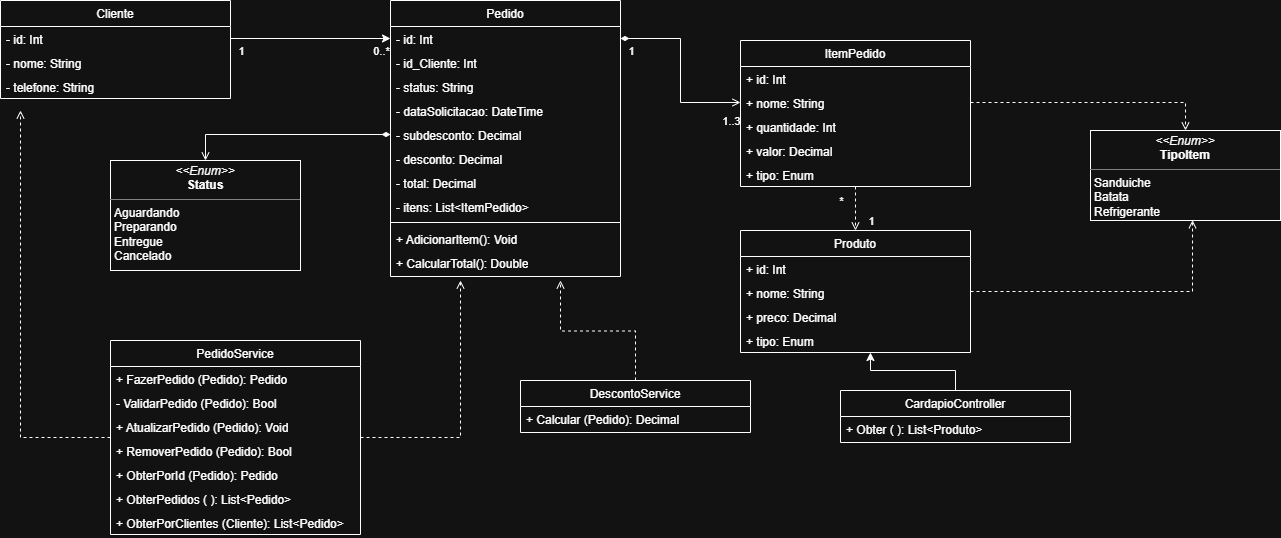

The diagram above was exported from draw.io. Its source (the exported page's mxGraphModel, read from the mxfile embedded in the PNG):
<mxGraphModel dx="1623" dy="1559" grid="1" gridSize="10" guides="1" tooltips="1" connect="1" arrows="1" fold="1" page="1" pageScale="1" pageWidth="1169" pageHeight="827" background="none" math="0" shadow="0">
  <root>
    <mxCell id="0" />
    <mxCell id="1" parent="0" />
    <mxCell id="3wxQ6Al-IgSl4p8W1PC3-9" parent="1" style="swimlane;fontStyle=1;align=center;verticalAlign=top;childLayout=stackLayout;horizontal=1;startSize=26;horizontalStack=0;resizeParent=1;resizeParentMax=0;resizeLast=0;collapsible=1;marginBottom=0;whiteSpace=wrap;html=1;" value="&lt;span style=&quot;font-weight: 400;&quot;&gt;Cliente&lt;/span&gt;" vertex="1">
      <mxGeometry height="98" width="230" x="40" y="-40" as="geometry" />
    </mxCell>
    <mxCell id="3wxQ6Al-IgSl4p8W1PC3-10" parent="3wxQ6Al-IgSl4p8W1PC3-9" style="text;strokeColor=none;fillColor=none;align=left;verticalAlign=top;spacingLeft=4;spacingRight=4;overflow=hidden;rotatable=0;points=[[0,0.5],[1,0.5]];portConstraint=eastwest;whiteSpace=wrap;html=1;" value="- id: Int" vertex="1">
      <mxGeometry height="24" width="230" y="26" as="geometry" />
    </mxCell>
    <mxCell id="3wxQ6Al-IgSl4p8W1PC3-13" parent="3wxQ6Al-IgSl4p8W1PC3-9" style="text;strokeColor=none;fillColor=none;align=left;verticalAlign=top;spacingLeft=4;spacingRight=4;overflow=hidden;rotatable=0;points=[[0,0.5],[1,0.5]];portConstraint=eastwest;whiteSpace=wrap;html=1;" value="- nome: String" vertex="1">
      <mxGeometry height="24" width="230" y="50" as="geometry" />
    </mxCell>
    <mxCell id="3wxQ6Al-IgSl4p8W1PC3-14" parent="3wxQ6Al-IgSl4p8W1PC3-9" style="text;strokeColor=none;fillColor=none;align=left;verticalAlign=top;spacingLeft=4;spacingRight=4;overflow=hidden;rotatable=0;points=[[0,0.5],[1,0.5]];portConstraint=eastwest;whiteSpace=wrap;html=1;" value="- telefone: String" vertex="1">
      <mxGeometry height="24" width="230" y="74" as="geometry" />
    </mxCell>
    <mxCell id="AS2Voy2kHguzfGCYSDJR-19" edge="1" parent="1" source="AS2Voy2kHguzfGCYSDJR-68" style="edgeStyle=orthogonalEdgeStyle;rounded=0;orthogonalLoop=1;jettySize=auto;html=1;entryX=0.5;entryY=0;entryDx=0;entryDy=0;endArrow=open;endFill=0;startArrow=diamondThin;startFill=1;exitX=0;exitY=0.5;exitDx=0;exitDy=0;" target="3wxQ6Al-IgSl4p8W1PC3-33">
      <mxGeometry relative="1" as="geometry">
        <Array as="points">
          <mxPoint x="245" y="94" />
        </Array>
      </mxGeometry>
    </mxCell>
    <mxCell id="3wxQ6Al-IgSl4p8W1PC3-16" parent="1" style="swimlane;fontStyle=1;align=center;verticalAlign=top;childLayout=stackLayout;horizontal=1;startSize=26;horizontalStack=0;resizeParent=1;resizeParentMax=0;resizeLast=0;collapsible=1;marginBottom=0;whiteSpace=wrap;html=1;" value="&lt;span style=&quot;font-weight: 400;&quot;&gt;Pedido&lt;/span&gt;" vertex="1">
      <mxGeometry height="276" width="230" x="430" y="-40" as="geometry" />
    </mxCell>
    <mxCell id="3wxQ6Al-IgSl4p8W1PC3-17" parent="3wxQ6Al-IgSl4p8W1PC3-16" style="text;strokeColor=none;fillColor=none;align=left;verticalAlign=top;spacingLeft=4;spacingRight=4;overflow=hidden;rotatable=0;points=[[0,0.5],[1,0.5]];portConstraint=eastwest;whiteSpace=wrap;html=1;" value="- id: Int" vertex="1">
      <mxGeometry height="24" width="230" y="26" as="geometry" />
    </mxCell>
    <mxCell id="AS2Voy2kHguzfGCYSDJR-74" parent="3wxQ6Al-IgSl4p8W1PC3-16" style="text;strokeColor=none;fillColor=none;align=left;verticalAlign=top;spacingLeft=4;spacingRight=4;overflow=hidden;rotatable=0;points=[[0,0.5],[1,0.5]];portConstraint=eastwest;whiteSpace=wrap;html=1;" value="- id_Cliente: Int" vertex="1">
      <mxGeometry height="24" width="230" y="50" as="geometry" />
    </mxCell>
    <mxCell id="3wxQ6Al-IgSl4p8W1PC3-18" parent="3wxQ6Al-IgSl4p8W1PC3-16" style="text;strokeColor=none;fillColor=none;align=left;verticalAlign=top;spacingLeft=4;spacingRight=4;overflow=hidden;rotatable=0;points=[[0,0.5],[1,0.5]];portConstraint=eastwest;whiteSpace=wrap;html=1;" value="- status: String" vertex="1">
      <mxGeometry height="24" width="230" y="74" as="geometry" />
    </mxCell>
    <mxCell id="3wxQ6Al-IgSl4p8W1PC3-19" parent="3wxQ6Al-IgSl4p8W1PC3-16" style="text;strokeColor=none;fillColor=none;align=left;verticalAlign=top;spacingLeft=4;spacingRight=4;overflow=hidden;rotatable=0;points=[[0,0.5],[1,0.5]];portConstraint=eastwest;whiteSpace=wrap;html=1;" value="- dataSolicitacao: DateTime" vertex="1">
      <mxGeometry height="24" width="230" y="98" as="geometry" />
    </mxCell>
    <mxCell id="AS2Voy2kHguzfGCYSDJR-68" parent="3wxQ6Al-IgSl4p8W1PC3-16" style="text;strokeColor=none;fillColor=none;align=left;verticalAlign=top;spacingLeft=4;spacingRight=4;overflow=hidden;rotatable=0;points=[[0,0.5],[1,0.5]];portConstraint=eastwest;whiteSpace=wrap;html=1;" value="- subdesconto: Decimal" vertex="1">
      <mxGeometry height="24" width="230" y="122" as="geometry" />
    </mxCell>
    <mxCell id="AS2Voy2kHguzfGCYSDJR-69" parent="3wxQ6Al-IgSl4p8W1PC3-16" style="text;strokeColor=none;fillColor=none;align=left;verticalAlign=top;spacingLeft=4;spacingRight=4;overflow=hidden;rotatable=0;points=[[0,0.5],[1,0.5]];portConstraint=eastwest;whiteSpace=wrap;html=1;" value="- desconto: Decimal" vertex="1">
      <mxGeometry height="24" width="230" y="146" as="geometry" />
    </mxCell>
    <mxCell id="3wxQ6Al-IgSl4p8W1PC3-23" parent="3wxQ6Al-IgSl4p8W1PC3-16" style="text;strokeColor=none;fillColor=none;align=left;verticalAlign=top;spacingLeft=4;spacingRight=4;overflow=hidden;rotatable=0;points=[[0,0.5],[1,0.5]];portConstraint=eastwest;whiteSpace=wrap;html=1;" value="- total: Decimal" vertex="1">
      <mxGeometry height="24" width="230" y="170" as="geometry" />
    </mxCell>
    <mxCell id="AS2Voy2kHguzfGCYSDJR-70" parent="3wxQ6Al-IgSl4p8W1PC3-16" style="text;strokeColor=none;fillColor=none;align=left;verticalAlign=top;spacingLeft=4;spacingRight=4;overflow=hidden;rotatable=0;points=[[0,0.5],[1,0.5]];portConstraint=eastwest;whiteSpace=wrap;html=1;" value="- itens: List&amp;lt;ItemPedido&amp;gt;" vertex="1">
      <mxGeometry height="24" width="230" y="194" as="geometry" />
    </mxCell>
    <mxCell id="3wxQ6Al-IgSl4p8W1PC3-20" parent="3wxQ6Al-IgSl4p8W1PC3-16" style="line;strokeWidth=1;fillColor=none;align=left;verticalAlign=middle;spacingTop=-1;spacingLeft=3;spacingRight=3;rotatable=0;labelPosition=right;points=[];portConstraint=eastwest;strokeColor=inherit;" value="" vertex="1">
      <mxGeometry height="8" width="230" y="218" as="geometry" />
    </mxCell>
    <mxCell id="3wxQ6Al-IgSl4p8W1PC3-21" parent="3wxQ6Al-IgSl4p8W1PC3-16" style="text;strokeColor=none;fillColor=none;align=left;verticalAlign=top;spacingLeft=4;spacingRight=4;overflow=hidden;rotatable=0;points=[[0,0.5],[1,0.5]];portConstraint=eastwest;whiteSpace=wrap;html=1;" value="+ AdicionarItem(): Void" vertex="1">
      <mxGeometry height="24" width="230" y="226" as="geometry" />
    </mxCell>
    <mxCell id="3wxQ6Al-IgSl4p8W1PC3-22" parent="3wxQ6Al-IgSl4p8W1PC3-16" style="text;strokeColor=none;fillColor=none;align=left;verticalAlign=top;spacingLeft=4;spacingRight=4;overflow=hidden;rotatable=0;points=[[0,0.5],[1,0.5]];portConstraint=eastwest;whiteSpace=wrap;html=1;" value="+ CalcularTotal(): Double" vertex="1">
      <mxGeometry height="26" width="230" y="250" as="geometry" />
    </mxCell>
    <mxCell id="3wxQ6Al-IgSl4p8W1PC3-33" parent="1" style="verticalAlign=top;align=left;overflow=fill;html=1;whiteSpace=wrap;" value="&lt;p style=&quot;margin:0px;margin-top:4px;text-align:center;&quot;&gt;&lt;i&gt;&amp;lt;&amp;lt;Enum&amp;gt;&amp;gt;&lt;/i&gt;&lt;br&gt;&lt;b&gt;Status&lt;/b&gt;&lt;/p&gt;&lt;hr size=&quot;1&quot; style=&quot;border-style:solid;&quot;&gt;&lt;p style=&quot;margin:0px;margin-left:4px;&quot;&gt;Aguardando&lt;br&gt;Preparando&lt;/p&gt;&lt;p style=&quot;margin:0px;margin-left:4px;&quot;&gt;Entregue&lt;br&gt;Cancelado&lt;/p&gt;" vertex="1">
      <mxGeometry height="110" width="190" x="150" y="120" as="geometry" />
    </mxCell>
    <mxCell id="3wxQ6Al-IgSl4p8W1PC3-37" edge="1" parent="1" style="edgeStyle=orthogonalEdgeStyle;rounded=0;orthogonalLoop=1;jettySize=auto;html=1;exitX=0;exitY=0;exitDx=0;exitDy=0;">
      <mxGeometry relative="1" as="geometry">
        <mxPoint x="475" y="430" as="sourcePoint" />
        <mxPoint x="475" y="430" as="targetPoint" />
      </mxGeometry>
    </mxCell>
    <mxCell id="AS2Voy2kHguzfGCYSDJR-21" edge="1" parent="1" source="AS2Voy2kHguzfGCYSDJR-60" style="edgeStyle=orthogonalEdgeStyle;rounded=0;orthogonalLoop=1;jettySize=auto;html=1;entryX=0.5;entryY=0;entryDx=0;entryDy=0;dashed=1;endArrow=open;endFill=0;exitX=1;exitY=0.5;exitDx=0;exitDy=0;" target="3wxQ6Al-IgSl4p8W1PC3-44">
      <mxGeometry relative="1" as="geometry">
        <mxPoint x="990" y="40.052631578947285" as="sourcePoint" />
      </mxGeometry>
    </mxCell>
    <mxCell id="3wxQ6Al-IgSl4p8W1PC3-44" parent="1" style="verticalAlign=top;align=left;overflow=fill;html=1;whiteSpace=wrap;" value="&lt;p style=&quot;margin:0px;margin-top:4px;text-align:center;&quot;&gt;&lt;i&gt;&amp;lt;&amp;lt;Enum&amp;gt;&amp;gt;&lt;/i&gt;&lt;br&gt;&lt;b&gt;TipoItem&lt;/b&gt;&lt;/p&gt;&lt;hr size=&quot;1&quot; style=&quot;border-style:solid;&quot;&gt;&lt;p style=&quot;margin:0px;margin-left:4px;&quot;&gt;Sanduiche&lt;br&gt;Batata&lt;/p&gt;&lt;p style=&quot;margin:0px;margin-left:4px;&quot;&gt;Refrigerante&lt;br&gt;&lt;/p&gt;" vertex="1">
      <mxGeometry height="90" width="190" x="1130" y="90" as="geometry" />
    </mxCell>
    <mxCell id="AS2Voy2kHguzfGCYSDJR-14" edge="1" parent="1" source="3wxQ6Al-IgSl4p8W1PC3-10" style="edgeStyle=orthogonalEdgeStyle;rounded=0;orthogonalLoop=1;jettySize=auto;html=1;entryX=0;entryY=0.5;entryDx=0;entryDy=0;" target="3wxQ6Al-IgSl4p8W1PC3-17">
      <mxGeometry relative="1" as="geometry" />
    </mxCell>
    <mxCell id="AS2Voy2kHguzfGCYSDJR-71" connectable="0" parent="AS2Voy2kHguzfGCYSDJR-14" style="edgeLabel;html=1;align=center;verticalAlign=middle;resizable=0;points=[];" value="1" vertex="1">
      <mxGeometry relative="1" x="-0.8799" y="1" as="geometry">
        <mxPoint y="13" as="offset" />
      </mxGeometry>
    </mxCell>
    <mxCell id="AS2Voy2kHguzfGCYSDJR-72" connectable="0" parent="AS2Voy2kHguzfGCYSDJR-14" style="edgeLabel;html=1;align=center;verticalAlign=middle;resizable=0;points=[];" value="0..*" vertex="1">
      <mxGeometry relative="1" x="-0.8799" y="1" as="geometry">
        <mxPoint x="140" y="13" as="offset" />
      </mxGeometry>
    </mxCell>
    <mxCell id="AS2Voy2kHguzfGCYSDJR-94" connectable="0" parent="AS2Voy2kHguzfGCYSDJR-14" style="edgeLabel;html=1;align=center;verticalAlign=middle;resizable=0;points=[];" value="1" vertex="1">
      <mxGeometry relative="1" x="-0.8799" y="1" as="geometry">
        <mxPoint x="390" y="13" as="offset" />
      </mxGeometry>
    </mxCell>
    <mxCell id="AS2Voy2kHguzfGCYSDJR-95" connectable="0" parent="AS2Voy2kHguzfGCYSDJR-14" style="edgeLabel;html=1;align=center;verticalAlign=middle;resizable=0;points=[];" value="1..3" vertex="1">
      <mxGeometry relative="1" x="-0.8799" y="1" as="geometry">
        <mxPoint x="490" y="83" as="offset" />
      </mxGeometry>
    </mxCell>
    <mxCell id="AS2Voy2kHguzfGCYSDJR-100" connectable="0" parent="AS2Voy2kHguzfGCYSDJR-14" style="edgeLabel;html=1;align=center;verticalAlign=middle;resizable=0;points=[];" value="*" vertex="1">
      <mxGeometry relative="1" x="-0.8799" y="1" as="geometry">
        <mxPoint x="600" y="163" as="offset" />
      </mxGeometry>
    </mxCell>
    <mxCell id="AS2Voy2kHguzfGCYSDJR-101" connectable="0" parent="AS2Voy2kHguzfGCYSDJR-14" style="edgeLabel;html=1;align=center;verticalAlign=middle;resizable=0;points=[];" value="1" vertex="1">
      <mxGeometry relative="1" x="-0.8799" y="1" as="geometry">
        <mxPoint x="630" y="183" as="offset" />
      </mxGeometry>
    </mxCell>
    <mxCell id="AS2Voy2kHguzfGCYSDJR-17" edge="1" parent="1" source="3wxQ6Al-IgSl4p8W1PC3-44" style="edgeStyle=orthogonalEdgeStyle;rounded=0;orthogonalLoop=1;jettySize=auto;html=1;exitX=0.5;exitY=1;exitDx=0;exitDy=0;" target="3wxQ6Al-IgSl4p8W1PC3-44">
      <mxGeometry relative="1" as="geometry" />
    </mxCell>
    <mxCell id="AS2Voy2kHguzfGCYSDJR-20" edge="1" parent="1" source="3wxQ6Al-IgSl4p8W1PC3-17" style="edgeStyle=orthogonalEdgeStyle;rounded=0;orthogonalLoop=1;jettySize=auto;html=1;entryX=0;entryY=0.5;entryDx=0;entryDy=0;endArrow=open;endFill=0;startArrow=diamondThin;startFill=1;" target="AS2Voy2kHguzfGCYSDJR-60">
      <mxGeometry relative="1" as="geometry">
        <mxPoint x="800" y="12" as="targetPoint" />
      </mxGeometry>
    </mxCell>
    <mxCell id="AS2Voy2kHguzfGCYSDJR-22" parent="1" style="swimlane;fontStyle=1;align=center;verticalAlign=top;childLayout=stackLayout;horizontal=1;startSize=26;horizontalStack=0;resizeParent=1;resizeParentMax=0;resizeLast=0;collapsible=1;marginBottom=0;whiteSpace=wrap;html=1;" value="&lt;span style=&quot;font-weight: 400;&quot;&gt;Produto&lt;/span&gt;" vertex="1">
      <mxGeometry height="122" width="230" x="780" y="190" as="geometry" />
    </mxCell>
    <mxCell id="AS2Voy2kHguzfGCYSDJR-23" parent="AS2Voy2kHguzfGCYSDJR-22" style="text;strokeColor=none;fillColor=none;align=left;verticalAlign=top;spacingLeft=4;spacingRight=4;overflow=hidden;rotatable=0;points=[[0,0.5],[1,0.5]];portConstraint=eastwest;whiteSpace=wrap;html=1;" value="+ id: Int" vertex="1">
      <mxGeometry height="24" width="230" y="26" as="geometry" />
    </mxCell>
    <mxCell id="AS2Voy2kHguzfGCYSDJR-24" parent="AS2Voy2kHguzfGCYSDJR-22" style="text;strokeColor=none;fillColor=none;align=left;verticalAlign=top;spacingLeft=4;spacingRight=4;overflow=hidden;rotatable=0;points=[[0,0.5],[1,0.5]];portConstraint=eastwest;whiteSpace=wrap;html=1;" value="+ nome: String" vertex="1">
      <mxGeometry height="24" width="230" y="50" as="geometry" />
    </mxCell>
    <mxCell id="AS2Voy2kHguzfGCYSDJR-26" parent="AS2Voy2kHguzfGCYSDJR-22" style="text;strokeColor=none;fillColor=none;align=left;verticalAlign=top;spacingLeft=4;spacingRight=4;overflow=hidden;rotatable=0;points=[[0,0.5],[1,0.5]];portConstraint=eastwest;whiteSpace=wrap;html=1;" value="+ preco: Decimal" vertex="1">
      <mxGeometry height="24" width="230" y="74" as="geometry" />
    </mxCell>
    <mxCell id="AS2Voy2kHguzfGCYSDJR-73" parent="AS2Voy2kHguzfGCYSDJR-22" style="text;strokeColor=none;fillColor=none;align=left;verticalAlign=top;spacingLeft=4;spacingRight=4;overflow=hidden;rotatable=0;points=[[0,0.5],[1,0.5]];portConstraint=eastwest;whiteSpace=wrap;html=1;" value="+ tipo: Enum" vertex="1">
      <mxGeometry height="24" width="230" y="98" as="geometry" />
    </mxCell>
    <mxCell id="AS2Voy2kHguzfGCYSDJR-99" edge="1" parent="1" source="AS2Voy2kHguzfGCYSDJR-58" style="edgeStyle=orthogonalEdgeStyle;rounded=0;orthogonalLoop=1;jettySize=auto;html=1;entryX=0.5;entryY=0;entryDx=0;entryDy=0;endArrow=open;endFill=0;dashed=1;" target="AS2Voy2kHguzfGCYSDJR-22">
      <mxGeometry relative="1" as="geometry">
        <mxPoint x="895" y="180" as="targetPoint" />
      </mxGeometry>
    </mxCell>
    <mxCell id="AS2Voy2kHguzfGCYSDJR-58" parent="1" style="swimlane;fontStyle=1;align=center;verticalAlign=top;childLayout=stackLayout;horizontal=1;startSize=26;horizontalStack=0;resizeParent=1;resizeParentMax=0;resizeLast=0;collapsible=1;marginBottom=0;whiteSpace=wrap;html=1;" value="&lt;span style=&quot;font-weight: normal;&quot;&gt;ItemPedido&lt;/span&gt;&lt;div&gt;&lt;b&gt;&lt;br&gt;&lt;/b&gt;&lt;/div&gt;" vertex="1">
      <mxGeometry height="146" width="230" x="780" as="geometry" />
    </mxCell>
    <mxCell id="AS2Voy2kHguzfGCYSDJR-59" parent="AS2Voy2kHguzfGCYSDJR-58" style="text;strokeColor=none;fillColor=none;align=left;verticalAlign=top;spacingLeft=4;spacingRight=4;overflow=hidden;rotatable=0;points=[[0,0.5],[1,0.5]];portConstraint=eastwest;whiteSpace=wrap;html=1;" value="+ id: Int" vertex="1">
      <mxGeometry height="24" width="230" y="26" as="geometry" />
    </mxCell>
    <mxCell id="AS2Voy2kHguzfGCYSDJR-60" parent="AS2Voy2kHguzfGCYSDJR-58" style="text;strokeColor=none;fillColor=none;align=left;verticalAlign=top;spacingLeft=4;spacingRight=4;overflow=hidden;rotatable=0;points=[[0,0.5],[1,0.5]];portConstraint=eastwest;whiteSpace=wrap;html=1;" value="+ nome: String" vertex="1">
      <mxGeometry height="24" width="230" y="50" as="geometry" />
    </mxCell>
    <mxCell id="AS2Voy2kHguzfGCYSDJR-61" parent="AS2Voy2kHguzfGCYSDJR-58" style="text;strokeColor=none;fillColor=none;align=left;verticalAlign=top;spacingLeft=4;spacingRight=4;overflow=hidden;rotatable=0;points=[[0,0.5],[1,0.5]];portConstraint=eastwest;whiteSpace=wrap;html=1;" value="+ quantidade: Int" vertex="1">
      <mxGeometry height="24" width="230" y="74" as="geometry" />
    </mxCell>
    <mxCell id="AS2Voy2kHguzfGCYSDJR-62" parent="AS2Voy2kHguzfGCYSDJR-58" style="text;strokeColor=none;fillColor=none;align=left;verticalAlign=top;spacingLeft=4;spacingRight=4;overflow=hidden;rotatable=0;points=[[0,0.5],[1,0.5]];portConstraint=eastwest;whiteSpace=wrap;html=1;" value="+ valor: Decimal" vertex="1">
      <mxGeometry height="24" width="230" y="98" as="geometry" />
    </mxCell>
    <mxCell id="AS2Voy2kHguzfGCYSDJR-67" parent="AS2Voy2kHguzfGCYSDJR-58" style="text;strokeColor=none;fillColor=none;align=left;verticalAlign=top;spacingLeft=4;spacingRight=4;overflow=hidden;rotatable=0;points=[[0,0.5],[1,0.5]];portConstraint=eastwest;whiteSpace=wrap;html=1;" value="+ tipo: Enum" vertex="1">
      <mxGeometry height="24" width="230" y="122" as="geometry" />
    </mxCell>
    <mxCell id="AS2Voy2kHguzfGCYSDJR-96" edge="1" parent="1" source="AS2Voy2kHguzfGCYSDJR-75" style="edgeStyle=orthogonalEdgeStyle;rounded=0;orthogonalLoop=1;jettySize=auto;html=1;dashed=1;endArrow=open;endFill=0;">
      <mxGeometry relative="1" as="geometry">
        <mxPoint x="60" y="70" as="targetPoint" />
      </mxGeometry>
    </mxCell>
    <mxCell id="AS2Voy2kHguzfGCYSDJR-97" edge="1" parent="1" source="AS2Voy2kHguzfGCYSDJR-75" style="edgeStyle=orthogonalEdgeStyle;rounded=0;orthogonalLoop=1;jettySize=auto;html=1;dashed=1;endArrow=open;endFill=0;">
      <mxGeometry relative="1" as="geometry">
        <mxPoint x="499.9999999999998" y="240" as="targetPoint" />
      </mxGeometry>
    </mxCell>
    <mxCell id="AS2Voy2kHguzfGCYSDJR-75" parent="1" style="swimlane;fontStyle=1;align=center;verticalAlign=top;childLayout=stackLayout;horizontal=1;startSize=26;horizontalStack=0;resizeParent=1;resizeParentMax=0;resizeLast=0;collapsible=1;marginBottom=0;whiteSpace=wrap;html=1;" value="&lt;span style=&quot;font-weight: 400;&quot;&gt;PedidoService&lt;/span&gt;" vertex="1">
      <mxGeometry height="194" width="250" x="150" y="300" as="geometry" />
    </mxCell>
    <mxCell id="AS2Voy2kHguzfGCYSDJR-81" parent="AS2Voy2kHguzfGCYSDJR-75" style="text;strokeColor=none;fillColor=none;align=left;verticalAlign=top;spacingLeft=4;spacingRight=4;overflow=hidden;rotatable=0;points=[[0,0.5],[1,0.5]];portConstraint=eastwest;whiteSpace=wrap;html=1;" value="+ FazerPedido (Pedido): Pedido" vertex="1">
      <mxGeometry height="24" width="250" y="26" as="geometry" />
    </mxCell>
    <mxCell id="AS2Voy2kHguzfGCYSDJR-93" parent="AS2Voy2kHguzfGCYSDJR-75" style="text;strokeColor=none;fillColor=none;align=left;verticalAlign=top;spacingLeft=4;spacingRight=4;overflow=hidden;rotatable=0;points=[[0,0.5],[1,0.5]];portConstraint=eastwest;whiteSpace=wrap;html=1;" value="- ValidarPedido (Pedido): Bool" vertex="1">
      <mxGeometry height="24" width="250" y="50" as="geometry" />
    </mxCell>
    <mxCell id="AS2Voy2kHguzfGCYSDJR-88" parent="AS2Voy2kHguzfGCYSDJR-75" style="text;strokeColor=none;fillColor=none;align=left;verticalAlign=top;spacingLeft=4;spacingRight=4;overflow=hidden;rotatable=0;points=[[0,0.5],[1,0.5]];portConstraint=eastwest;whiteSpace=wrap;html=1;" value="+ AtualizarPedido (Pedido): Void" vertex="1">
      <mxGeometry height="24" width="250" y="74" as="geometry" />
    </mxCell>
    <mxCell id="AS2Voy2kHguzfGCYSDJR-89" parent="AS2Voy2kHguzfGCYSDJR-75" style="text;strokeColor=none;fillColor=none;align=left;verticalAlign=top;spacingLeft=4;spacingRight=4;overflow=hidden;rotatable=0;points=[[0,0.5],[1,0.5]];portConstraint=eastwest;whiteSpace=wrap;html=1;" value="+ RemoverPedido (Pedido): Bool" vertex="1">
      <mxGeometry height="24" width="250" y="98" as="geometry" />
    </mxCell>
    <mxCell id="AS2Voy2kHguzfGCYSDJR-90" parent="AS2Voy2kHguzfGCYSDJR-75" style="text;strokeColor=none;fillColor=none;align=left;verticalAlign=top;spacingLeft=4;spacingRight=4;overflow=hidden;rotatable=0;points=[[0,0.5],[1,0.5]];portConstraint=eastwest;whiteSpace=wrap;html=1;" value="+ ObterPorId (Pedido): Pedido" vertex="1">
      <mxGeometry height="24" width="250" y="122" as="geometry" />
    </mxCell>
    <mxCell id="AS2Voy2kHguzfGCYSDJR-91" parent="AS2Voy2kHguzfGCYSDJR-75" style="text;strokeColor=none;fillColor=none;align=left;verticalAlign=top;spacingLeft=4;spacingRight=4;overflow=hidden;rotatable=0;points=[[0,0.5],[1,0.5]];portConstraint=eastwest;whiteSpace=wrap;html=1;" value="+ ObterPedidos ( ): List&amp;lt;Pedido&amp;gt;" vertex="1">
      <mxGeometry height="24" width="250" y="146" as="geometry" />
    </mxCell>
    <mxCell id="AS2Voy2kHguzfGCYSDJR-92" parent="AS2Voy2kHguzfGCYSDJR-75" style="text;strokeColor=none;fillColor=none;align=left;verticalAlign=top;spacingLeft=4;spacingRight=4;overflow=hidden;rotatable=0;points=[[0,0.5],[1,0.5]];portConstraint=eastwest;whiteSpace=wrap;html=1;" value="+ ObterPorClientes (Cliente): List&amp;lt;Pedido&amp;gt;" vertex="1">
      <mxGeometry height="24" width="250" y="170" as="geometry" />
    </mxCell>
    <mxCell id="AS2Voy2kHguzfGCYSDJR-98" edge="1" parent="1" source="AS2Voy2kHguzfGCYSDJR-84" style="edgeStyle=orthogonalEdgeStyle;rounded=0;orthogonalLoop=1;jettySize=auto;html=1;dashed=1;endArrow=open;endFill=0;">
      <mxGeometry relative="1" as="geometry">
        <mxPoint x="599.9999999999998" y="240" as="targetPoint" />
      </mxGeometry>
    </mxCell>
    <mxCell id="AS2Voy2kHguzfGCYSDJR-84" parent="1" style="swimlane;fontStyle=1;align=center;verticalAlign=top;childLayout=stackLayout;horizontal=1;startSize=26;horizontalStack=0;resizeParent=1;resizeParentMax=0;resizeLast=0;collapsible=1;marginBottom=0;whiteSpace=wrap;html=1;" value="&lt;span style=&quot;font-weight: 400;&quot;&gt;DescontoService&lt;/span&gt;" vertex="1">
      <mxGeometry height="52" width="230" x="560" y="340" as="geometry" />
    </mxCell>
    <mxCell id="AS2Voy2kHguzfGCYSDJR-86" parent="AS2Voy2kHguzfGCYSDJR-84" style="text;strokeColor=none;fillColor=none;align=left;verticalAlign=top;spacingLeft=4;spacingRight=4;overflow=hidden;rotatable=0;points=[[0,0.5],[1,0.5]];portConstraint=eastwest;whiteSpace=wrap;html=1;" value="+ Calcular (Pedido): Decimal" vertex="1">
      <mxGeometry height="26" width="230" y="26" as="geometry" />
    </mxCell>
    <mxCell id="TQ2hTH0sn0oEobJLkhUw-1" edge="1" parent="1" source="AS2Voy2kHguzfGCYSDJR-22" style="edgeStyle=orthogonalEdgeStyle;rounded=0;orthogonalLoop=1;jettySize=auto;html=1;entryX=0.537;entryY=0.997;entryDx=0;entryDy=0;entryPerimeter=0;endArrow=open;endFill=0;dashed=1;" target="3wxQ6Al-IgSl4p8W1PC3-44">
      <mxGeometry relative="1" as="geometry" />
    </mxCell>
    <mxCell id="TQ2hTH0sn0oEobJLkhUw-2" parent="1" style="swimlane;fontStyle=1;align=center;verticalAlign=top;childLayout=stackLayout;horizontal=1;startSize=26;horizontalStack=0;resizeParent=1;resizeParentMax=0;resizeLast=0;collapsible=1;marginBottom=0;whiteSpace=wrap;html=1;" value="&lt;span style=&quot;font-weight: 400;&quot;&gt;CardapioController&lt;/span&gt;" vertex="1">
      <mxGeometry height="52" width="230" x="880" y="350" as="geometry" />
    </mxCell>
    <mxCell id="TQ2hTH0sn0oEobJLkhUw-3" parent="TQ2hTH0sn0oEobJLkhUw-2" style="text;strokeColor=none;fillColor=none;align=left;verticalAlign=top;spacingLeft=4;spacingRight=4;overflow=hidden;rotatable=0;points=[[0,0.5],[1,0.5]];portConstraint=eastwest;whiteSpace=wrap;html=1;" value="+ Obter ( ): List&amp;lt;Produto&amp;gt;" vertex="1">
      <mxGeometry height="26" width="230" y="26" as="geometry" />
    </mxCell>
    <mxCell id="TQ2hTH0sn0oEobJLkhUw-4" edge="1" parent="1" source="TQ2hTH0sn0oEobJLkhUw-2" style="edgeStyle=orthogonalEdgeStyle;rounded=0;orthogonalLoop=1;jettySize=auto;html=1;entryX=0.565;entryY=1;entryDx=0;entryDy=0;entryPerimeter=0;" target="AS2Voy2kHguzfGCYSDJR-73">
      <mxGeometry relative="1" as="geometry" />
    </mxCell>
  </root>
</mxGraphModel>